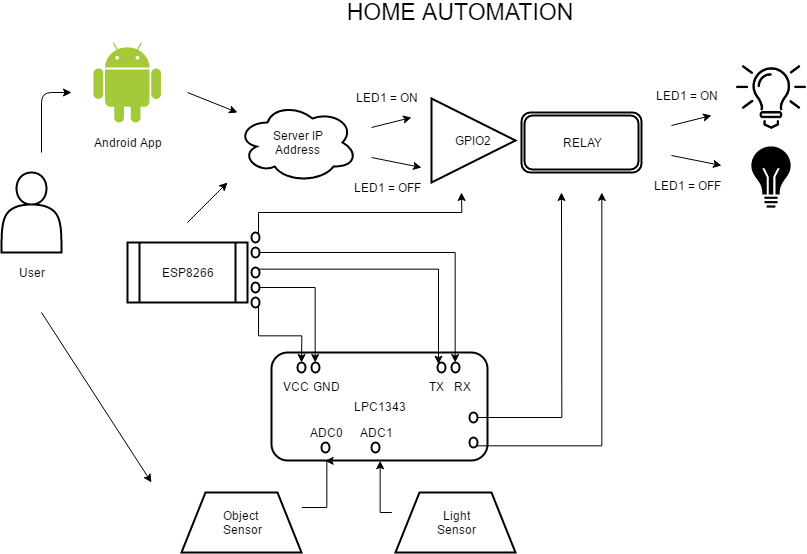

The diagram above was exported from draw.io. Its source (the exported page's mxGraphModel, read from the mxfile embedded in the PNG):
<mxGraphModel dx="1453" dy="680" grid="1" gridSize="10" guides="1" tooltips="1" connect="1" arrows="1" fold="1" page="1" pageScale="1" pageWidth="1169" pageHeight="826" background="#ffffff" math="0" shadow="0">
  <root>
    <mxCell id="0" />
    <mxCell id="1" parent="0" />
    <mxCell id="2" value="ESP8266" style="shape=process;whiteSpace=wrap;html=1;shadow=0;strokeWidth=2;fillColor=#FFFFFF;gradientColor=none;" vertex="1" parent="1">
      <mxGeometry x="166" y="330" width="120" height="60" as="geometry" />
    </mxCell>
    <mxCell id="3" value="" style="endArrow=classic;html=1;fillColor=#006600;gradientColor=none;" edge="1" parent="1">
      <mxGeometry width="50" height="50" relative="1" as="geometry">
        <mxPoint x="226" y="310" as="sourcePoint" />
        <mxPoint x="266" y="270" as="targetPoint" />
      </mxGeometry>
    </mxCell>
    <mxCell id="6" value="Server IP&lt;div&gt;Address&lt;/div&gt;" style="ellipse;shape=cloud;whiteSpace=wrap;html=1;shadow=0;strokeWidth=2;fillColor=#FFFFFF;gradientColor=none;" vertex="1" parent="1">
      <mxGeometry x="276" y="190" width="120" height="80" as="geometry" />
    </mxCell>
    <mxCell id="7" value="" style="endArrow=classic;html=1;fillColor=#006600;gradientColor=none;" edge="1" parent="1">
      <mxGeometry width="50" height="50" relative="1" as="geometry">
        <mxPoint x="710" y="243" as="sourcePoint" />
        <mxPoint x="760" y="253" as="targetPoint" />
      </mxGeometry>
    </mxCell>
    <mxCell id="8" value="" style="endArrow=classic;html=1;fillColor=#006600;gradientColor=none;" edge="1" parent="1">
      <mxGeometry width="50" height="50" relative="1" as="geometry">
        <mxPoint x="710" y="213" as="sourcePoint" />
        <mxPoint x="750" y="203" as="targetPoint" />
      </mxGeometry>
    </mxCell>
    <mxCell id="13" value="LED1 = ON" style="text;html=1;strokeColor=none;fillColor=none;align=center;verticalAlign=middle;whiteSpace=wrap;shadow=0;direction=west;" vertex="1" parent="1">
      <mxGeometry x="690" y="173" width="70" height="20" as="geometry" />
    </mxCell>
    <mxCell id="14" value="LED1 = OFF" style="text;html=1;strokeColor=none;fillColor=none;align=center;verticalAlign=middle;whiteSpace=wrap;shadow=0;direction=west;" vertex="1" parent="1">
      <mxGeometry x="690" y="263" width="70" height="20" as="geometry" />
    </mxCell>
    <mxCell id="16" value="" style="dashed=0;html=1;shape=mxgraph.weblogos.android;fillColor=#A4CA39;strokeColor=none;shadow=0;" vertex="1" parent="1">
      <mxGeometry x="132" y="130" width="67.60000000000001" height="80" as="geometry" />
    </mxCell>
    <mxCell id="17" value="Android App" style="text;html=1;strokeColor=none;fillColor=none;align=center;verticalAlign=middle;whiteSpace=wrap;shadow=0;" vertex="1" parent="1">
      <mxGeometry x="126" y="220" width="80" height="20" as="geometry" />
    </mxCell>
    <mxCell id="18" value="" style="endArrow=classic;html=1;fillColor=#006600;gradientColor=none;" edge="1" parent="1">
      <mxGeometry width="50" height="50" relative="1" as="geometry">
        <mxPoint x="226" y="180" as="sourcePoint" />
        <mxPoint x="276" y="200" as="targetPoint" />
      </mxGeometry>
    </mxCell>
    <mxCell id="19" value="" style="shape=image;imageAspect=0;aspect=fixed;verticalLabelPosition=bottom;verticalAlign=top;image=data:image/png,(base64 omitted: 20256 chars);" vertex="1" parent="1">
      <mxGeometry x="775" y="150" width="70" height="70" as="geometry" />
    </mxCell>
    <mxCell id="20" value="" style="shape=image;imageAspect=0;aspect=fixed;verticalLabelPosition=bottom;verticalAlign=top;image=data:image/svg+xml,(base64 omitted: 1028 chars);" vertex="1" parent="1">
      <mxGeometry x="775" y="230" width="70" height="70" as="geometry" />
    </mxCell>
    <mxCell id="21" value="" style="shape=actor;whiteSpace=wrap;html=1;shadow=0;strokeWidth=2;fillColor=#FFFFFF;gradientColor=none;" vertex="1" parent="1">
      <mxGeometry x="40" y="260" width="60" height="80" as="geometry" />
    </mxCell>
    <mxCell id="22" value="" style="edgeStyle=elbowEdgeStyle;elbow=horizontal;endArrow=classic;html=1;fillColor=#006600;gradientColor=none;" edge="1" parent="1">
      <mxGeometry width="50" height="50" relative="1" as="geometry">
        <mxPoint x="80" y="240" as="sourcePoint" />
        <mxPoint x="110" y="180" as="targetPoint" />
        <Array as="points">
          <mxPoint x="80" y="210" />
        </Array>
      </mxGeometry>
    </mxCell>
    <mxCell id="23" value="User" style="text;html=1;strokeColor=none;fillColor=none;align=center;verticalAlign=middle;whiteSpace=wrap;shadow=0;" vertex="1" parent="1">
      <mxGeometry x="50" y="350" width="40" height="20" as="geometry" />
    </mxCell>
    <mxCell id="24" value="LPC1343" style="rounded=1;whiteSpace=wrap;html=1;shadow=0;strokeWidth=2;fillColor=#FFFFFF;gradientColor=none;" vertex="1" parent="1">
      <mxGeometry x="310" y="440" width="216" height="108" as="geometry" />
    </mxCell>
    <mxCell id="39" style="edgeStyle=orthogonalEdgeStyle;rounded=0;html=1;exitX=1;exitY=0.5;entryX=0.5;entryY=0;jettySize=auto;orthogonalLoop=1;fillColor=#006600;gradientColor=none;" edge="1" parent="1" source="25" target="31">
      <mxGeometry relative="1" as="geometry">
        <Array as="points">
          <mxPoint x="354" y="375" />
        </Array>
      </mxGeometry>
    </mxCell>
    <mxCell id="25" value="" style="ellipse;whiteSpace=wrap;html=1;shadow=0;strokeWidth=2;fillColor=#FFFFFF;gradientColor=none;" vertex="1" parent="1">
      <mxGeometry x="290" y="370" width="8" height="10" as="geometry" />
    </mxCell>
    <mxCell id="26" value="" style="ellipse;whiteSpace=wrap;html=1;shadow=0;strokeWidth=2;fillColor=#FFFFFF;gradientColor=none;" vertex="1" parent="1">
      <mxGeometry x="476" y="450" width="8" height="10" as="geometry" />
    </mxCell>
    <mxCell id="27" value="" style="ellipse;whiteSpace=wrap;html=1;shadow=0;strokeWidth=2;fillColor=#FFFFFF;gradientColor=none;" vertex="1" parent="1">
      <mxGeometry x="490" y="450" width="8" height="10" as="geometry" />
    </mxCell>
    <mxCell id="28" value="" style="ellipse;whiteSpace=wrap;html=1;shadow=0;strokeWidth=2;fillColor=#FFFFFF;gradientColor=none;" vertex="1" parent="1">
      <mxGeometry x="336" y="450" width="8" height="10" as="geometry" />
    </mxCell>
    <mxCell id="40" style="edgeStyle=orthogonalEdgeStyle;rounded=0;html=1;exitX=1;exitY=0;entryX=0;entryY=0;jettySize=auto;orthogonalLoop=1;fillColor=#006600;gradientColor=none;" edge="1" parent="1" source="30" target="26">
      <mxGeometry relative="1" as="geometry">
        <Array as="points">
          <mxPoint x="477" y="356" />
        </Array>
      </mxGeometry>
    </mxCell>
    <mxCell id="30" value="" style="ellipse;whiteSpace=wrap;html=1;shadow=0;strokeWidth=2;fillColor=#FFFFFF;gradientColor=none;" vertex="1" parent="1">
      <mxGeometry x="290" y="355" width="8" height="10" as="geometry" />
    </mxCell>
    <mxCell id="31" value="" style="ellipse;whiteSpace=wrap;html=1;shadow=0;strokeWidth=2;fillColor=#FFFFFF;gradientColor=none;" vertex="1" parent="1">
      <mxGeometry x="350" y="450" width="8" height="10" as="geometry" />
    </mxCell>
    <mxCell id="41" style="edgeStyle=orthogonalEdgeStyle;rounded=0;html=1;exitX=1;exitY=0.5;jettySize=auto;orthogonalLoop=1;fillColor=#006600;gradientColor=none;entryX=0.5;entryY=0;" edge="1" parent="1" source="32" target="27">
      <mxGeometry relative="1" as="geometry">
        <Array as="points">
          <mxPoint x="494" y="340" />
        </Array>
      </mxGeometry>
    </mxCell>
    <mxCell id="32" value="" style="ellipse;whiteSpace=wrap;html=1;shadow=0;strokeWidth=2;fillColor=#FFFFFF;gradientColor=none;" vertex="1" parent="1">
      <mxGeometry x="290" y="335" width="8" height="10" as="geometry" />
    </mxCell>
    <mxCell id="37" style="edgeStyle=orthogonalEdgeStyle;rounded=0;html=1;exitX=1;exitY=1;jettySize=auto;orthogonalLoop=1;fillColor=#006600;gradientColor=none;" edge="1" parent="1" source="33">
      <mxGeometry relative="1" as="geometry">
        <mxPoint x="340" y="450" as="targetPoint" />
      </mxGeometry>
    </mxCell>
    <mxCell id="33" value="" style="ellipse;whiteSpace=wrap;html=1;shadow=0;strokeWidth=2;fillColor=#FFFFFF;gradientColor=none;" vertex="1" parent="1">
      <mxGeometry x="290" y="385" width="8" height="10" as="geometry" />
    </mxCell>
    <mxCell id="52" style="edgeStyle=orthogonalEdgeStyle;rounded=0;html=1;exitX=1;exitY=0;jettySize=auto;orthogonalLoop=1;fillColor=#006600;gradientColor=none;" edge="1" parent="1" source="43">
      <mxGeometry relative="1" as="geometry">
        <mxPoint x="500" y="280" as="targetPoint" />
      </mxGeometry>
    </mxCell>
    <mxCell id="43" value="" style="ellipse;whiteSpace=wrap;html=1;shadow=0;strokeWidth=2;fillColor=#FFFFFF;gradientColor=none;" vertex="1" parent="1">
      <mxGeometry x="290" y="320" width="8" height="10" as="geometry" />
    </mxCell>
    <mxCell id="45" value="RELAY" style="shape=ext;double=1;rounded=1;whiteSpace=wrap;html=1;shadow=0;strokeWidth=2;fillColor=#FFFFFF;gradientColor=none;" vertex="1" parent="1">
      <mxGeometry x="560" y="200" width="120" height="60" as="geometry" />
    </mxCell>
    <mxCell id="46" value="GPIO2&amp;nbsp;" style="triangle;whiteSpace=wrap;html=1;shadow=0;strokeWidth=2;fillColor=#FFFFFF;gradientColor=none;" vertex="1" parent="1">
      <mxGeometry x="470" y="186" width="84" height="84" as="geometry" />
    </mxCell>
    <mxCell id="47" value="" style="endArrow=classic;html=1;fillColor=#006600;gradientColor=none;" edge="1" parent="1">
      <mxGeometry width="50" height="50" relative="1" as="geometry">
        <mxPoint x="410" y="245" as="sourcePoint" />
        <mxPoint x="460" y="255" as="targetPoint" />
      </mxGeometry>
    </mxCell>
    <mxCell id="48" value="" style="endArrow=classic;html=1;fillColor=#006600;gradientColor=none;" edge="1" parent="1">
      <mxGeometry width="50" height="50" relative="1" as="geometry">
        <mxPoint x="410" y="215" as="sourcePoint" />
        <mxPoint x="450" y="205" as="targetPoint" />
      </mxGeometry>
    </mxCell>
    <mxCell id="49" value="LED1 = ON" style="text;html=1;strokeColor=none;fillColor=none;align=center;verticalAlign=middle;whiteSpace=wrap;shadow=0;direction=west;" vertex="1" parent="1">
      <mxGeometry x="390" y="175" width="70" height="20" as="geometry" />
    </mxCell>
    <mxCell id="50" value="LED1 = OFF" style="text;html=1;strokeColor=none;fillColor=none;align=center;verticalAlign=middle;whiteSpace=wrap;shadow=0;direction=west;" vertex="1" parent="1">
      <mxGeometry x="390" y="265" width="70" height="20" as="geometry" />
    </mxCell>
    <mxCell id="53" value="RX" style="text;html=1;strokeColor=none;fillColor=none;align=center;verticalAlign=middle;whiteSpace=wrap;shadow=0;" vertex="1" parent="1">
      <mxGeometry x="480" y="464" width="40" height="20" as="geometry" />
    </mxCell>
    <mxCell id="54" value="TX" style="text;html=1;strokeColor=none;fillColor=none;align=center;verticalAlign=middle;whiteSpace=wrap;shadow=0;" vertex="1" parent="1">
      <mxGeometry x="454" y="464" width="40" height="20" as="geometry" />
    </mxCell>
    <mxCell id="55" value="GND" style="text;html=1;strokeColor=none;fillColor=none;align=center;verticalAlign=middle;whiteSpace=wrap;shadow=0;" vertex="1" parent="1">
      <mxGeometry x="344" y="464" width="40" height="20" as="geometry" />
    </mxCell>
    <mxCell id="56" value="VCC" style="text;html=1;strokeColor=none;fillColor=none;align=center;verticalAlign=middle;whiteSpace=wrap;shadow=0;" vertex="1" parent="1">
      <mxGeometry x="314" y="464" width="40" height="20" as="geometry" />
    </mxCell>
    <mxCell id="57" value="Object&amp;nbsp;&lt;div&gt;Sensor&lt;/div&gt;" style="shape=trapezoid;whiteSpace=wrap;html=1;shadow=0;strokeWidth=2;fillColor=#FFFFFF;gradientColor=none;" vertex="1" parent="1">
      <mxGeometry x="220" y="580" width="120" height="60" as="geometry" />
    </mxCell>
    <mxCell id="59" style="edgeStyle=orthogonalEdgeStyle;rounded=0;html=1;entryX=0.25;entryY=1;jettySize=auto;orthogonalLoop=1;fillColor=#006600;gradientColor=none;exitX=1;exitY=0.25;" edge="1" parent="1" source="57" target="24">
      <mxGeometry relative="1" as="geometry">
        <mxPoint x="350" y="600" as="sourcePoint" />
        <Array as="points">
          <mxPoint x="365" y="595" />
        </Array>
      </mxGeometry>
    </mxCell>
    <mxCell id="58" value="" style="ellipse;whiteSpace=wrap;html=1;shadow=0;strokeWidth=2;fillColor=#FFFFFF;gradientColor=none;" vertex="1" parent="1">
      <mxGeometry x="360" y="530" width="8" height="10" as="geometry" />
    </mxCell>
    <mxCell id="60" value="Light&lt;div&gt;Sensor&lt;/div&gt;" style="shape=trapezoid;whiteSpace=wrap;html=1;shadow=0;strokeWidth=2;fillColor=#FFFFFF;gradientColor=none;" vertex="1" parent="1">
      <mxGeometry x="434" y="580" width="120" height="60" as="geometry" />
    </mxCell>
    <mxCell id="63" style="edgeStyle=orthogonalEdgeStyle;rounded=0;html=1;jettySize=auto;orthogonalLoop=1;fillColor=#006600;gradientColor=none;entryX=0.5;entryY=1;" edge="1" parent="1" target="24">
      <mxGeometry relative="1" as="geometry">
        <mxPoint x="430" y="600" as="sourcePoint" />
        <mxPoint x="410" y="571" as="targetPoint" />
        <Array as="points">
          <mxPoint x="418" y="600" />
        </Array>
      </mxGeometry>
    </mxCell>
    <mxCell id="61" value="" style="ellipse;whiteSpace=wrap;html=1;shadow=0;strokeWidth=2;fillColor=#FFFFFF;gradientColor=none;" vertex="1" parent="1">
      <mxGeometry x="410" y="530" width="8" height="10" as="geometry" />
    </mxCell>
    <mxCell id="64" value="ADC0" style="text;html=1;strokeColor=none;fillColor=none;align=center;verticalAlign=middle;whiteSpace=wrap;shadow=0;" vertex="1" parent="1">
      <mxGeometry x="344" y="510" width="40" height="20" as="geometry" />
    </mxCell>
    <mxCell id="65" value="ADC1" style="text;html=1;strokeColor=none;fillColor=none;align=center;verticalAlign=middle;whiteSpace=wrap;shadow=0;" vertex="1" parent="1">
      <mxGeometry x="394" y="510" width="40" height="20" as="geometry" />
    </mxCell>
    <mxCell id="66" value="" style="endArrow=classic;html=1;fillColor=#006600;gradientColor=none;" edge="1" parent="1">
      <mxGeometry width="50" height="50" relative="1" as="geometry">
        <mxPoint x="80" y="400" as="sourcePoint" />
        <mxPoint x="190" y="570" as="targetPoint" />
      </mxGeometry>
    </mxCell>
    <mxCell id="69" style="edgeStyle=orthogonalEdgeStyle;rounded=0;html=1;exitX=1;exitY=0.5;jettySize=auto;orthogonalLoop=1;fillColor=#006600;gradientColor=none;" edge="1" parent="1" source="67">
      <mxGeometry relative="1" as="geometry">
        <mxPoint x="600" y="280" as="targetPoint" />
      </mxGeometry>
    </mxCell>
    <mxCell id="67" value="" style="ellipse;whiteSpace=wrap;html=1;shadow=0;strokeWidth=2;fillColor=#FFFFFF;gradientColor=none;" vertex="1" parent="1">
      <mxGeometry x="508" y="500" width="8" height="10" as="geometry" />
    </mxCell>
    <mxCell id="70" style="edgeStyle=orthogonalEdgeStyle;rounded=0;html=1;exitX=0;exitY=1;jettySize=auto;orthogonalLoop=1;fillColor=#006600;gradientColor=none;" edge="1" parent="1" source="68">
      <mxGeometry relative="1" as="geometry">
        <mxPoint x="640" y="280" as="targetPoint" />
        <Array as="points">
          <mxPoint x="640" y="534" />
        </Array>
      </mxGeometry>
    </mxCell>
    <mxCell id="68" value="" style="ellipse;whiteSpace=wrap;html=1;shadow=0;strokeWidth=2;fillColor=#FFFFFF;gradientColor=none;" vertex="1" parent="1">
      <mxGeometry x="508" y="525" width="8" height="10" as="geometry" />
    </mxCell>
    <mxCell id="71" value="&lt;font style=&quot;font-size: 23px&quot;&gt;HOME AUTOMATION&lt;/font&gt;" style="text;html=1;strokeColor=none;fillColor=none;align=center;verticalAlign=middle;whiteSpace=wrap;shadow=0;" vertex="1" parent="1">
      <mxGeometry x="373" y="89.58823529411768" width="250" height="20" as="geometry" />
    </mxCell>
  </root>
</mxGraphModel>